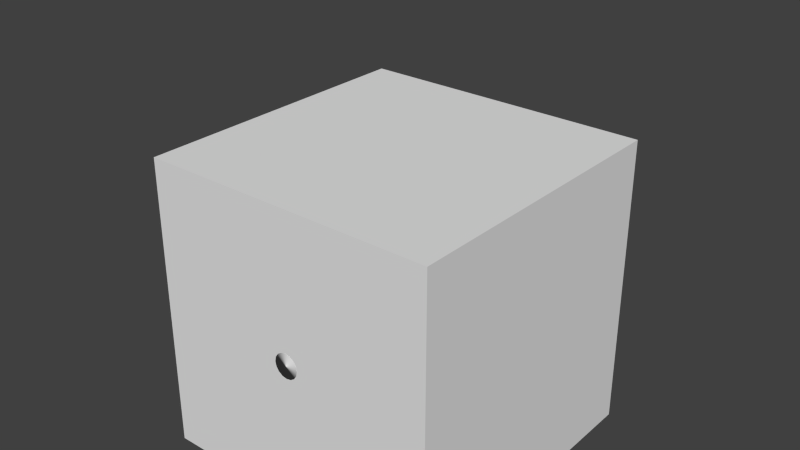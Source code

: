 # Source: Generator.blend  (saved by Blender 2.75.0; exported with 4.5.12 LTS)
import bpy
from mathutils import Matrix  # noqa: F401  (used for matrix-valued properties, if any)

bpy.ops.wm.read_factory_settings(use_empty=True)
scene = bpy.context.scene
scene.name = 'Scene'

# ---- collections
col_collection_1 = bpy.data.collections.new('Collection 1'); scene.collection.children.link(col_collection_1)

# ---- materials (node trees are filled in below, after node groups)
mat_material = bpy.data.materials.new('Material')
mat_material.alpha_threshold = 0.0
mat_material.use_transparent_shadow = False
mat_material.roughness = 0.5
mat_material.line_color = (0.0, 0.0, 0.0, 1.0)

# ---- material node trees

# ---- world
world_world = bpy.data.worlds.new('World'); scene.world = world_world
world_world.color = (0.05088, 0.05088, 0.05088)
world_world.use_sun_shadow = False
world_world.sun_shadow_jitter_overblur = 0.0
world_world.cycles.sampling_method = 'MANUAL'
world_world.cycles.sample_map_resolution = 256

# ---- meshes
me_cowl = bpy.data.meshes.new('Cowl')
me_cowl.from_pydata([(0.0, 1.109, 0.9081), (-0.5545, 0.9605, 0.9081), (-0.9605, 0.5545, 0.9081), (-1.109, -2.417e-07, 0.9081), (-0.9605, -0.5545, 0.9081), (-0.5545, -0.9605, 0.9081), (0.0, -1.109, 0.9081), (0.5545, -0.9605, 0.9081), (0.9605, -0.5545, 0.9081), (1.109, -2.417e-07, 0.9081), (0.9605, 0.5545, 0.9081), (0.5545, 0.9605, 0.9081), (0.0, 1.165, 0.9081), (-0.5825, 1.009, 0.9081), (-1.009, 0.5825, 0.9081), (-1.165, -2.47e-07, 0.9081), (-1.009, -0.5825, 0.9081), (-0.5825, -1.009, 0.9081), (0.0, -1.165, 0.9081), (0.5825, -1.009, 0.9081), (1.009, -0.5825, 0.9081), (1.165, -2.47e-07, 0.9081), (1.009, 0.5825, 0.9081), (0.5825, 1.009, 0.9081), (0.0, 1.144, 0.8056), (-0.5721, 0.9909, 0.8056), (-0.9909, 0.5721, 0.8056), (-1.144, -2.473e-07, 0.8056), (-0.9909, -0.5721, 0.8056), (-0.5721, -0.9909, 0.8056), (0.0, -1.144, 0.8056), (0.5721, -0.9909, 0.8056), (0.9909, -0.5721, 0.8056), (1.144, -2.473e-07, 0.8056), (0.9909, 0.5721, 0.8056), (0.5721, 0.9909, 0.8056), (0.0, 1.202, 0.8056), (-0.601, 1.041, 0.8056), (-1.041, 0.601, 0.8056), (-1.202, -2.528e-07, 0.8056), (-1.041, -0.601, 0.8056), (-0.601, -1.041, 0.8056), (0.0, -1.202, 0.8056), (0.601, -1.041, 0.8056), (1.041, -0.601, 0.8056), (1.202, -2.528e-07, 0.8056), (1.041, 0.601, 0.8056), (0.601, 1.041, 0.8056), (0.0, 1.144, -2.154), (-0.5721, 0.9909, -2.154), (-0.9909, 0.5721, -2.154), (-1.144, -2.472e-07, -2.154), (-0.9909, -0.5721, -2.154), (-0.5721, -0.9909, -2.154), (0.0, -1.144, -2.154), (0.5721, -0.9909, -2.154), (0.9909, -0.5721, -2.154), (1.144, -2.472e-07, -2.154), (0.9909, 0.5721, -2.154), (0.5721, 0.9909, -2.154), (0.0, 1.202, -2.154), (-0.601, 1.041, -2.154), (-1.041, 0.601, -2.154), (-1.202, -2.527e-07, -2.154), (-1.041, -0.601, -2.154), (-0.601, -1.041, -2.154), (0.0, -1.202, -2.154), (0.601, -1.041, -2.154), (1.041, -0.601, -2.154), (1.202, -2.527e-07, -2.154), (1.041, 0.601, -2.154), (0.601, 1.041, -2.154), (0.0, 1.073, -2.226), (-0.5365, 0.9293, -2.226), (-0.9293, 0.5365, -2.226), (-1.073, -2.352e-07, -2.226), (-0.9293, -0.5365, -2.226), (-0.5365, -0.9293, -2.226), (0.0, -1.073, -2.226), (0.5365, -0.9293, -2.226), (0.9293, -0.5365, -2.226), (1.073, -2.352e-07, -2.226), (0.9293, 0.5365, -2.226), (0.5365, 0.9293, -2.226), (0.0, 1.127, -2.226), (-0.5636, 0.9761, -2.226), (-0.9761, 0.5636, -2.226), (-1.127, -2.403e-07, -2.226), (-0.9761, -0.5636, -2.226), (-0.5636, -0.9761, -2.226), (0.0, -1.127, -2.226), (0.5636, -0.9761, -2.226), (0.9761, -0.5636, -2.226), (1.127, -2.403e-07, -2.226), (0.9761, 0.5636, -2.226), (0.5636, 0.9761, -2.226), (-0.4469, -4.179e-08, 0.1744), (-0.387, 0.2234, 0.1744), (-0.387, -0.2234, 0.1744), (0.2234, -0.387, 0.1744), (0.0, -0.4469, 0.1744), (0.387, -0.2234, 0.1744), (0.2234, 0.387, 0.1744), (0.387, 0.2234, 0.1744), (0.0, 0.4469, 0.1744), (0.0, 0.4469, -1.523), (0.387, -0.2234, -1.523), (0.2234, -0.387, -1.523), (0.0, -0.4469, -1.523), (-0.4469, -8.266e-08, -1.523), (-0.387, 0.2234, -1.523), (-0.387, -0.2234, -1.523), (0.2234, 0.387, -1.523), (0.387, 0.2234, -1.523), (-0.4026, 0.6974, -2.391), (0.0, 0.8053, -2.391), (-0.6974, 0.4026, -2.391), (-0.8053, -1.964e-07, -2.391), (-0.6974, -0.4026, -2.391), (-0.4026, -0.6974, -2.391), (0.0, -0.8053, -2.391), (0.4026, -0.6974, -2.391), (0.6974, -0.4026, -2.391), (0.8053, -1.964e-07, -2.391), (0.6974, 0.4026, -2.391), (0.4026, 0.6974, -2.391), (-0.4229, 0.7325, -2.391), (0.0, 0.8459, -2.391), (-0.7325, 0.4229, -2.391), (-0.8459, -2.002e-07, -2.391), (-0.7325, -0.4229, -2.391), (-0.4229, -0.7325, -2.391), (0.0, -0.8459, -2.391), (0.4229, -0.7325, -2.391), (0.7325, -0.4229, -2.391), (0.8459, -2.002e-07, -2.391), (0.7325, 0.4229, -2.391), (0.4229, 0.7325, -2.391), (-0.08921, 0.1199, -2.474), (-0.01001, 0.1411, -2.474), (-0.1472, 0.06187, -2.474), (-0.1684, -0.01733, -2.474), (-0.1472, -0.09654, -2.474), (-0.08921, -0.1545, -2.474), (-0.01001, -0.1757, -2.474), (0.0692, -0.1545, -2.474), (0.1272, -0.09654, -2.474), (0.1484, -0.01733, -2.474), (0.1272, 0.06187, -2.474), (0.0692, 0.1199, -2.474), (-0.09321, 0.1268, -2.474), (-0.01001, 0.1491, -2.474), (-0.1541, 0.06587, -2.474), (-0.1764, -0.01733, -2.474), (-0.1541, -0.1005, -2.474), (-0.09321, -0.1614, -2.474), (-0.01001, -0.1837, -2.474), (0.07319, -0.1614, -2.474), (0.1341, -0.1005, -2.474), (0.1564, -0.01733, -2.474), (0.1341, 0.06587, -2.474), (0.07319, 0.1268, -2.474)], [], [(1, 0, 12, 13), (8, 7, 19, 20), (5, 4, 16, 17), (0, 11, 23, 12), (2, 1, 13, 14), (9, 8, 20, 21), (6, 5, 17, 18), (3, 2, 14, 15), (10, 9, 21, 22), (7, 6, 18, 19), (4, 3, 15, 16), (11, 10, 22, 23), (40, 64, 65, 41), (26, 50, 49, 25), (47, 71, 60, 36), (33, 57, 56, 32), (39, 63, 64, 40), (25, 49, 48, 24), (46, 70, 71, 47), (55, 107, 106, 56), (38, 62, 63, 39), (45, 69, 70, 46), (52, 111, 98, 28), (37, 61, 62, 38), (12, 36, 37, 13), (6, 30, 29, 5), (20, 44, 45, 21), (13, 37, 38, 14), (7, 31, 30, 6), (21, 45, 46, 22), (14, 38, 39, 15), (8, 32, 31, 7), (22, 46, 47, 23), (1, 25, 24, 0), (15, 39, 40, 16), (9, 33, 32, 8), (23, 47, 36, 12), (2, 26, 25, 1), (16, 40, 41, 17), (10, 34, 33, 9), (3, 27, 26, 2), (17, 41, 42, 18), (11, 35, 34, 10), (4, 28, 27, 3), (18, 42, 43, 19), (0, 24, 35, 11), (5, 29, 28, 4), (19, 43, 44, 20), (57, 81, 80, 56), (63, 87, 88, 64), (49, 73, 72, 48), (70, 94, 95, 71), (56, 80, 79, 55), (62, 86, 87, 63), (69, 93, 94, 70), (55, 79, 78, 54), (61, 85, 86, 62), (68, 92, 93, 69), (54, 78, 77, 53), (60, 84, 85, 61), (34, 58, 57, 33), (32, 101, 99, 31), (41, 65, 66, 42), (54, 108, 107, 55), (31, 99, 100, 30), (42, 66, 67, 43), (56, 106, 101, 32), (29, 53, 52, 28), (43, 67, 68, 44), (36, 60, 61, 37), (30, 54, 53, 29), (44, 68, 69, 45), (86, 128, 129, 87), (93, 135, 136, 94), (79, 121, 120, 78), (85, 126, 128, 86), (92, 134, 135, 93), (78, 120, 119, 77), (84, 127, 126, 85), (91, 133, 134, 92), (77, 119, 118, 76), (72, 115, 125, 83), (90, 132, 133, 91), (76, 118, 117, 75), (71, 95, 84, 60), (50, 74, 73, 49), (64, 88, 89, 65), (58, 82, 81, 57), (51, 75, 74, 50), (65, 89, 90, 66), (59, 83, 82, 58), (52, 76, 75, 51), (66, 90, 91, 67), (48, 72, 83, 59), (53, 77, 76, 52), (67, 91, 92, 68), (101, 106, 107, 99), (99, 107, 108, 100), (96, 109, 110, 97), (102, 112, 113, 103), (98, 111, 109, 96), (104, 105, 112, 102), (26, 97, 110, 50), (27, 96, 97, 26), (35, 102, 103, 34), (50, 110, 109, 51), (28, 98, 96, 27), (58, 113, 112, 59), (30, 100, 108, 54), (24, 104, 102, 35), (34, 103, 113, 58), (48, 105, 104, 24), (51, 109, 111, 52), (59, 112, 105, 48), (115, 139, 149, 125), (132, 156, 157, 133), (118, 142, 141, 117), (125, 149, 148, 124), (131, 155, 156, 132), (117, 141, 140, 116), (124, 148, 147, 123), (130, 154, 155, 131), (116, 140, 138, 114), (137, 161, 151, 127), (123, 147, 146, 122), (129, 153, 154, 130), (80, 122, 121, 79), (94, 136, 137, 95), (73, 114, 115, 72), (87, 129, 130, 88), (81, 123, 122, 80), (95, 137, 127, 84), (74, 116, 114, 73), (88, 130, 131, 89), (82, 124, 123, 81), (75, 117, 116, 74), (89, 131, 132, 90), (83, 125, 124, 82), (138, 150, 151, 139), (146, 158, 157, 145), (143, 155, 154, 142), (139, 151, 161, 149), (140, 152, 150, 138), (147, 159, 158, 146), (144, 156, 155, 143), (141, 153, 152, 140), (148, 160, 159, 147), (145, 157, 156, 144), (142, 154, 153, 141), (149, 161, 160, 148), (119, 143, 142, 118), (133, 157, 158, 134), (127, 151, 150, 126), (120, 144, 143, 119), (134, 158, 159, 135), (126, 150, 152, 128), (121, 145, 144, 120), (135, 159, 160, 136), (128, 152, 153, 129), (122, 146, 145, 121), (136, 160, 161, 137), (114, 138, 139, 115)])
_uv = me_cowl.uv_layers.new(name='UVMap')
_uv.uv.foreach_set('vector', [0.03795, 0.798, 0.09327, 0.8293, 0.09166, 0.8352, 0.03355, 0.8023, 0.2444, 0.681, 0.2125, 0.6268, 0.2169, 0.6224, 0.2504, 0.6795, 0.09327, 0.5954, 0.03795, 0.6268, 0.03355, 0.6224, 0.09166, 0.5895, 0.09327, 0.8293, 0.1572, 0.8293, 0.1588, 0.8352, 0.09166, 0.8352, 0.006011, 0.7437, 0.03795, 0.798, 0.03355, 0.8023, 0.0, 0.7453, 0.2444, 0.7437, 0.2444, 0.681, 0.2504, 0.6795, 0.2504, 0.7453, 0.1572, 0.5954, 0.09327, 0.5954, 0.09166, 0.5895, 0.1588, 0.5895, 0.006011, 0.681, 0.006011, 0.7437, 0.0, 0.7453, 1.332e-08, 0.6795, 0.2125, 0.798, 0.2444, 0.7437, 0.2504, 0.7453, 0.2169, 0.8023, 0.2125, 0.6268, 0.1572, 0.5954, 0.1588, 0.5895, 0.2169, 0.6224, 0.03795, 0.6268, 0.006011, 0.681, 1.332e-08, 0.6795, 0.03355, 0.6224, 0.1572, 0.8293, 0.2125, 0.798, 0.2169, 0.8023, 0.1588, 0.8352, 0.4489, 0.3232, 0.4489, 6.546e-05, 0.5091, 0.0, 0.5091, 0.3232, 0.9427, 0.6576, 0.9427, 0.3345, 1.0, 0.3344, 1.0, 0.6576, 0.511, 0.6576, 0.511, 0.3344, 0.5804, 0.3344, 0.5804, 0.6576, 0.3185, 0.6751, 0.3185, 0.3602, 0.3845, 0.3592, 0.3845, 0.6741, 0.1269, 0.5683, 0.1269, 0.2535, 0.1895, 0.2602, 0.1895, 0.575, 0.8197, 0.01125, 0.8197, 0.3344, 0.7624, 0.3343, 0.7624, 0.01118, 0.4489, 0.6576, 0.4489, 0.3345, 0.511, 0.3344, 0.511, 0.6576, 0.4259, 0.8618, 0.3484, 0.8852, 0.3355, 0.8633, 0.3928, 0.8058, 0.05758, 0.5694, 0.05758, 0.2546, 0.1269, 0.2535, 0.1269, 0.5683, 0.3887, 0.331, 0.3887, 0.007827, 0.4489, 0.007893, 0.4489, 0.3311, 0.5523, 0.992, 0.4972, 0.9232, 0.4972, 0.7379, 0.5523, 0.6688, 3.331e-08, 0.578, 0.0, 0.2632, 0.05758, 0.2546, 0.05758, 0.5694, 0.5791, 0.6688, 0.5804, 0.6576, 0.6386, 0.6576, 0.6355, 0.6688, 0.7625, 0.3344, 0.7638, 0.3456, 0.6977, 0.3456, 0.6985, 0.3344, 0.3202, 0.3422, 0.3192, 0.331, 0.3887, 0.331, 0.3876, 0.3422, 0.00312, 0.5895, 3.331e-08, 0.578, 0.05758, 0.5694, 0.05893, 0.5812, 0.8162, 0.3345, 0.8192, 0.3457, 0.7638, 0.3456, 0.7625, 0.3344, 0.3876, 0.3422, 0.3887, 0.331, 0.4489, 0.3311, 0.446, 0.3423, 0.05893, 0.5812, 0.05758, 0.5694, 0.1269, 0.5683, 0.1262, 0.5801, 0.3832, 0.6841, 0.3845, 0.6741, 0.4393, 0.6659, 0.4364, 0.6762, 0.4517, 0.6688, 0.4489, 0.6576, 0.511, 0.6576, 0.5118, 0.6688, 0.8169, 6.04e-05, 0.8197, 0.01125, 0.7624, 0.01118, 0.7614, 0.0, 0.1262, 0.5801, 0.1269, 0.5683, 0.1895, 0.575, 0.1868, 0.5866, 0.3192, 0.6852, 0.3185, 0.6751, 0.3845, 0.6741, 0.3832, 0.6841, 0.5118, 0.6688, 0.511, 0.6576, 0.5804, 0.6576, 0.5791, 0.6688, 0.9417, 0.6688, 0.9427, 0.6576, 1.0, 0.6576, 0.9972, 0.6688, 0.4518, 0.3344, 0.4489, 0.3232, 0.5091, 0.3232, 0.5102, 0.3344, 0.2615, 0.679, 0.2589, 0.6687, 0.3185, 0.6751, 0.3192, 0.6852, 0.8775, 0.6688, 0.8765, 0.6576, 0.9427, 0.6576, 0.9417, 0.6688, 0.5102, 0.3344, 0.5091, 0.3232, 0.5787, 0.3232, 0.5776, 0.3344, 0.6972, 0.0, 0.6962, 0.01118, 0.6389, 0.01125, 0.6417, 6.041e-05, 0.8219, 0.6688, 0.8192, 0.6576, 0.8765, 0.6576, 0.8775, 0.6688, 0.5776, 0.3344, 0.5787, 0.3232, 0.6389, 0.3232, 0.636, 0.3344, 0.7614, 0.0, 0.7624, 0.01118, 0.6962, 0.01118, 0.6972, 0.0, 0.6985, 0.3344, 0.6977, 0.3456, 0.6386, 0.3457, 0.6412, 0.3345, 0.2619, 0.3423, 0.2589, 0.3311, 0.3192, 0.331, 0.3202, 0.3422, 0.3185, 0.3602, 0.32, 0.3509, 0.3819, 0.3499, 0.3845, 0.3592, 3.997e-08, 0.1607, 0.00858, 0.1586, 0.04111, 0.2138, 0.03469, 0.2195, 0.8447, 0.709, 0.8383, 0.7145, 0.7848, 0.6841, 0.7876, 0.6766, 0.2243, 0.03396, 0.2189, 0.03974, 0.1625, 0.007889, 0.1642, 0.0, 0.3845, 0.3592, 0.3819, 0.3499, 0.4333, 0.3423, 0.4393, 0.351, 0.0, 0.09279, 0.00858, 0.0949, 0.00858, 0.1586, 3.997e-08, 0.1607, 0.2589, 0.09279, 0.2514, 0.0949, 0.2189, 0.03974, 0.2243, 0.03396, 0.6646, 0.8856, 0.6695, 0.8801, 0.723, 0.9104, 0.7217, 0.918, 0.03469, 0.03396, 0.04111, 0.03974, 0.00858, 0.0949, 0.0, 0.09279, 0.3192, 0.007827, 0.3213, 0.0, 0.3865, 0.0, 0.3887, 0.007827, 0.7638, 0.6688, 0.7613, 0.6766, 0.6993, 0.6766, 0.6977, 0.6688, 0.09478, 0.0, 0.09746, 0.007889, 0.04111, 0.03974, 0.03469, 0.03396, 0.2589, 0.6687, 0.2589, 0.3539, 0.3185, 0.3602, 0.3185, 0.6751, 0.3845, 0.6741, 0.359, 0.5907, 0.3804, 0.5875, 0.4393, 0.6659, 0.5091, 0.3232, 0.5091, 0.0, 0.5787, 0.0, 0.5787, 0.3232, 0.4259, 0.9263, 0.3484, 0.9104, 0.3484, 0.8852, 0.4259, 0.8618, 0.1895, 0.3237, 0.2036, 0.2535, 0.2294, 0.2535, 0.2555, 0.3237, 0.5787, 0.3232, 0.5787, 0.0, 0.6389, 6.546e-05, 0.6389, 0.3232, 0.9994, 0.3232, 0.9231, 0.2543, 0.9231, 0.06894, 0.9994, 0.0, 0.6977, 0.3456, 0.6977, 0.6688, 0.6386, 0.6688, 0.6386, 0.3457, 0.2589, 0.3311, 0.2589, 0.007893, 0.3192, 0.007827, 0.3192, 0.331, 0.5804, 0.6576, 0.5804, 0.3344, 0.6386, 0.3345, 0.6386, 0.6576, 0.7638, 0.3456, 0.7638, 0.6688, 0.6977, 0.6688, 0.6977, 0.3456, 0.3192, 0.331, 0.3192, 0.007827, 0.3887, 0.007827, 0.3887, 0.331, 0.00858, 0.0949, 0.04007, 0.1028, 0.04007, 0.1507, 0.00858, 0.1586, 0.2514, 0.0949, 0.2223, 0.1028, 0.1979, 0.06145, 0.2189, 0.03974, 0.6695, 0.8801, 0.6888, 0.8595, 0.729, 0.8822, 0.723, 0.9104, 0.04111, 0.03974, 0.06449, 0.06145, 0.04007, 0.1028, 0.00858, 0.0949, 0.2514, 0.1586, 0.2223, 0.1507, 0.2223, 0.1028, 0.2514, 0.0949, 0.723, 0.9104, 0.729, 0.8822, 0.7754, 0.8822, 0.7848, 0.9104, 0.09746, 0.007889, 0.1068, 0.03755, 0.06449, 0.06145, 0.04111, 0.03974, 0.2189, 0.2138, 0.1979, 0.192, 0.2223, 0.1507, 0.2514, 0.1586, 0.7848, 0.9104, 0.7754, 0.8822, 0.8156, 0.8595, 0.8383, 0.8801, 0.7848, 0.6841, 0.7754, 0.7124, 0.729, 0.7124, 0.723, 0.6841, 0.1625, 0.2456, 0.1556, 0.2159, 0.1979, 0.192, 0.2189, 0.2138, 0.8383, 0.8801, 0.8156, 0.8595, 0.8387, 0.82, 0.8692, 0.8276, 0.1642, 0.0, 0.1625, 0.007889, 0.09746, 0.007889, 0.09478, 0.0, 0.8776, 0.765, 0.8692, 0.767, 0.8383, 0.7145, 0.8447, 0.709, 0.03469, 0.2195, 0.04111, 0.2138, 0.09746, 0.2456, 0.09478, 0.2535, 0.2589, 0.3539, 0.2642, 0.3449, 0.32, 0.3509, 0.3185, 0.3602, 0.8776, 0.8296, 0.8692, 0.8276, 0.8692, 0.767, 0.8776, 0.765, 0.09478, 0.2535, 0.09746, 0.2456, 0.1625, 0.2456, 0.1642, 0.2535, 0.7217, 0.6766, 0.723, 0.6841, 0.6695, 0.7145, 0.6646, 0.709, 0.8447, 0.8856, 0.8383, 0.8801, 0.8692, 0.8276, 0.8776, 0.8296, 0.1642, 0.2535, 0.1625, 0.2456, 0.2189, 0.2138, 0.2243, 0.2195, 0.2111, 0.3237, 0.2192, 0.3257, 0.2192, 0.3864, 0.2111, 0.3884, 0.7876, 0.918, 0.7848, 0.9104, 0.8383, 0.8801, 0.8447, 0.8856, 0.2243, 0.2195, 0.2189, 0.2138, 0.2514, 0.1586, 0.2589, 0.1607, 0.359, 0.5907, 0.359, 0.4101, 0.3804, 0.4069, 0.3804, 0.5875, 0.2111, 0.3237, 0.2111, 0.5091, 0.1895, 0.5091, 0.1895, 0.3237, 0.4748, 0.7378, 0.4748, 0.9232, 0.4489, 0.9232, 0.4489, 0.7378, 0.8456, 0.2542, 0.8456, 0.06883, 0.868, 0.06881, 0.868, 0.2541, 0.4972, 0.7379, 0.4972, 0.9232, 0.4748, 0.9232, 0.4748, 0.7378, 0.8197, 0.2542, 0.8197, 0.06883, 0.8456, 0.06883, 0.8456, 0.2542, 0.6285, 0.992, 0.5523, 0.9231, 0.5523, 0.7378, 0.6285, 0.6688, 0.4291, 0.7412, 0.3484, 0.7638, 0.3355, 0.7419, 0.3961, 0.6852, 0.173, 0.8997, 0.1011, 0.8742, 0.1011, 0.849, 0.173, 0.8352, 0.1901, 0.8352, 0.253, 0.8721, 0.2464, 0.8965, 0.173, 0.8977, 0.4291, 0.8058, 0.3484, 0.7891, 0.3484, 0.7638, 0.4291, 0.7412, 0.05511, 0.9556, 0.0, 0.8974, 0.01293, 0.8756, 0.0882, 0.8998, 0.3355, 1.0, 0.2589, 0.9296, 0.2589, 0.749, 0.3355, 0.6852, 0.1399, 0.9554, 0.0882, 0.896, 0.1011, 0.8742, 0.173, 0.8997, 0.9231, 0.3232, 0.868, 0.2541, 0.868, 0.06881, 0.9231, 0.0, 0.9542, 0.9915, 0.8776, 0.9211, 0.8776, 0.7405, 0.9542, 0.6766, 0.173, 0.8977, 0.2464, 0.8965, 0.253, 0.9208, 0.1901, 0.9601, 0.0882, 0.8998, 0.01293, 0.8756, 0.01293, 0.8504, 0.0882, 0.8352, 0.7754, 0.7124, 0.7625, 0.7562, 0.7401, 0.7562, 0.729, 0.7124, 0.1556, 0.2159, 0.1436, 0.1699, 0.164, 0.1583, 0.1979, 0.192, 0.8156, 0.8595, 0.782, 0.8273, 0.7932, 0.8083, 0.8387, 0.82, 0.729, 0.7124, 0.7401, 0.7562, 0.7207, 0.7672, 0.6888, 0.7351, 0.1068, 0.2159, 0.12, 0.1699, 0.1436, 0.1699, 0.1556, 0.2159, 0.8387, 0.82, 0.7932, 0.8083, 0.7932, 0.7863, 0.8387, 0.7745, 0.6888, 0.7351, 0.7207, 0.7672, 0.7095, 0.7863, 0.6656, 0.7745, 0.06449, 0.192, 0.09955, 0.1583, 0.12, 0.1699, 0.1068, 0.2159, 0.8387, 0.7745, 0.7932, 0.7863, 0.782, 0.7672, 0.8156, 0.7351, 0.1556, 0.03755, 0.1436, 0.08364, 0.12, 0.08364, 0.1068, 0.03755, 0.6656, 0.7745, 0.7095, 0.7863, 0.7095, 0.8083, 0.6656, 0.82, 0.04007, 0.1507, 0.08775, 0.1383, 0.09955, 0.1583, 0.06449, 0.192, 0.6386, 0.8276, 0.6656, 0.82, 0.6888, 0.8595, 0.6695, 0.8801, 0.2189, 0.03974, 0.1979, 0.06145, 0.1556, 0.03755, 0.1625, 0.007889, 0.8383, 0.7145, 0.8156, 0.7351, 0.7754, 0.7124, 0.7848, 0.6841, 0.00858, 0.1586, 0.04007, 0.1507, 0.06449, 0.192, 0.04111, 0.2138, 0.6386, 0.767, 0.6656, 0.7745, 0.6656, 0.82, 0.6386, 0.8276, 0.1625, 0.007889, 0.1556, 0.03755, 0.1068, 0.03755, 0.09746, 0.007889, 0.8692, 0.767, 0.8387, 0.7745, 0.8156, 0.7351, 0.8383, 0.7145, 0.04111, 0.2138, 0.06449, 0.192, 0.1068, 0.2159, 0.09746, 0.2456, 0.6695, 0.7145, 0.6888, 0.7351, 0.6656, 0.7745, 0.6386, 0.767, 0.8692, 0.8276, 0.8387, 0.82, 0.8387, 0.7745, 0.8692, 0.767, 0.09746, 0.2456, 0.1068, 0.2159, 0.1556, 0.2159, 0.1625, 0.2456, 0.723, 0.6841, 0.729, 0.7124, 0.6888, 0.7351, 0.6695, 0.7145, 0.1011, 0.0967, 0.09955, 0.09519, 0.12, 0.08364, 0.1206, 0.0857, 0.1737, 0.1377, 0.1758, 0.1383, 0.164, 0.1583, 0.1625, 0.1568, 0.1206, 0.1678, 0.12, 0.1699, 0.09955, 0.1583, 0.1011, 0.1568, 0.1206, 0.0857, 0.12, 0.08364, 0.1436, 0.08364, 0.143, 0.0857, 0.08986, 0.1158, 0.08775, 0.1152, 0.09955, 0.09519, 0.1011, 0.0967, 0.1737, 0.1158, 0.1758, 0.1152, 0.1758, 0.1383, 0.1737, 0.1377, 0.143, 0.1678, 0.1436, 0.1699, 0.12, 0.1699, 0.1206, 0.1678, 0.08986, 0.1377, 0.08775, 0.1383, 0.08775, 0.1152, 0.08986, 0.1158, 0.1625, 0.0967, 0.164, 0.09519, 0.1758, 0.1152, 0.1737, 0.1158, 0.1625, 0.1568, 0.164, 0.1583, 0.1436, 0.1699, 0.143, 0.1678, 0.1011, 0.1568, 0.09955, 0.1583, 0.08775, 0.1383, 0.08986, 0.1377, 0.143, 0.0857, 0.1436, 0.08364, 0.164, 0.09519, 0.1625, 0.0967, 0.7754, 0.8822, 0.7625, 0.8383, 0.782, 0.8273, 0.8156, 0.8595, 0.1979, 0.192, 0.164, 0.1583, 0.1758, 0.1383, 0.2223, 0.1507, 0.1068, 0.03755, 0.12, 0.08364, 0.09955, 0.09519, 0.06449, 0.06145, 0.729, 0.8822, 0.7401, 0.8383, 0.7625, 0.8383, 0.7754, 0.8822, 0.2223, 0.1507, 0.1758, 0.1383, 0.1758, 0.1152, 0.2223, 0.1028, 0.06449, 0.06145, 0.09955, 0.09519, 0.08775, 0.1152, 0.04007, 0.1028, 0.6888, 0.8595, 0.7207, 0.8273, 0.7401, 0.8383, 0.729, 0.8822, 0.2223, 0.1028, 0.1758, 0.1152, 0.164, 0.09519, 0.1979, 0.06145, 0.04007, 0.1028, 0.08775, 0.1152, 0.08775, 0.1383, 0.04007, 0.1507, 0.6656, 0.82, 0.7095, 0.8083, 0.7207, 0.8273, 0.6888, 0.8595, 0.1979, 0.06145, 0.164, 0.09519, 0.1436, 0.08364, 0.1556, 0.03755, 0.8156, 0.7351, 0.782, 0.7672, 0.7625, 0.7562, 0.7754, 0.7124])
me_cowl.materials.append(None)
me_cowl.use_remesh_preserve_volume = False
me_cowl.use_remesh_preserve_attributes = False
me_cowl.use_mirror_vertex_groups = False
me_cowl.update()
me_power = bpy.data.meshes.new('Power')
me_power.from_pydata([(-0.9981, -0.9, 0.1054), (-0.8964, -0.9, 0.2036), (-0.8982, -1.0, 0.1036), (0.9013, -1.0, 0.07197), (0.903, -0.9, 0.172), (1.001, -0.9, 0.07021), (-0.9981, 0.9, 0.1054), (-0.8982, 1.0, 0.1036), (-0.8964, 0.9, 0.2036), (1.001, 0.9, 0.07021), (0.903, 0.9, 0.172), (0.9013, 1.0, 0.07197), (-1.001, 0.9, -0.07021), (-0.9012, 1.0, -0.07197), (-1.001, -0.9, -0.07021), (-0.9012, -1.0, -0.07197), (0.8982, -1.0, -0.1036), (0.9981, -0.9, -0.1054), (0.9981, 0.9, -0.1054), (0.8982, 1.0, -0.1036)], [], [(2, 15, 16, 3), (6, 12, 14, 0), (11, 19, 13, 7), (5, 17, 18, 9), (0, 2, 1), (3, 5, 4), (6, 8, 7), (9, 11, 10), (8, 6, 0, 1), (1, 2, 3, 4), (4, 5, 9, 10), (10, 11, 7, 8), (6, 7, 13, 12), (18, 19, 11, 9), (5, 3, 16, 17), (14, 15, 2, 0), (1, 4, 10, 8)])
me_power.use_remesh_preserve_volume = False
me_power.use_remesh_preserve_attributes = False
me_power.use_mirror_vertex_groups = False
me_power.update()
me_cube_001 = bpy.data.meshes.new('Cube.001')
me_cube_001.from_pydata([(0.5, 0.5, 0.0), (0.5, -0.5, 0.0), (-0.5, -0.5, 0.0), (-0.5, 0.5, 0.0), (0.5, 0.5, 1.0), (0.5, -0.5, 1.0), (-0.5, -0.5, 1.0), (-0.5, 0.5, 1.0)], [], [(0, 1, 2, 3), (4, 7, 6, 5), (0, 4, 5, 1), (1, 5, 6, 2), (2, 6, 7, 3), (4, 0, 3, 7)])
me_cube_001.materials.append(mat_material)
me_cube_001.use_remesh_preserve_volume = False
me_cube_001.use_remesh_preserve_attributes = False
me_cube_001.use_mirror_vertex_groups = False
me_cube_001.update()
me_shaft = bpy.data.meshes.new('Shaft')
me_shaft.from_pydata([(-7.567e-09, 0.08, -0.04953), (0.03061, 0.07391, -0.04953), (0.05657, 0.05657, -0.04953), (0.07391, 0.03061, -0.04953), (0.08, -5.938e-08, -0.04953), (0.07391, -0.03061, -0.04953), (0.05657, -0.05657, -0.04953), (0.03061, -0.07391, -0.04953), (4.513e-09, -0.08, -0.04953), (-0.03061, -0.07391, -0.04953), (-0.05657, -0.05657, -0.04953), (-0.07391, -0.03061, -0.04953), (-0.08, -5.493e-08, -0.04953), (-0.07391, 0.03061, -0.04953), (-0.05657, 0.05657, -0.04953), (-0.03061, 0.07391, -0.04953), (-7.567e-09, 0.08, 0.04933), (0.03061, 0.07391, 0.04933), (0.05657, 0.05657, 0.04933), (0.07391, 0.03061, 0.04933), (0.08, 5.195e-08, 0.04933), (0.07391, -0.03061, 0.04933), (0.05657, -0.05657, 0.04933), (0.03061, -0.07391, 0.04933), (4.513e-09, -0.08, 0.04933), (-0.03061, -0.07391, 0.04933), (-0.05657, -0.05657, 0.04933), (-0.07391, -0.03061, 0.04933), (-0.08, 5.64e-08, 0.04933), (-0.07391, 0.03061, 0.04933), (-0.05657, 0.05657, 0.04933), (-0.03061, 0.07391, 0.04933), (0.03061, 0.07391, 0.02306), (0.03061, 0.07391, -0.009822), (0.05657, 0.05657, 0.02306), (0.05657, 0.05657, -0.009822), (0.07391, 0.03061, 0.02306), (0.07391, 0.03061, -0.009822), (0.08, 2.238e-08, 0.02306), (0.08, -1.466e-08, -0.009822), (0.07391, -0.03061, 0.02306), (0.07391, -0.03061, -0.009822), (0.05657, -0.05657, 0.02306), (0.05657, -0.05657, -0.009822), (0.03061, -0.07391, 0.02306), (0.03061, -0.07391, -0.009822), (4.513e-09, -0.08, 0.02306), (4.513e-09, -0.08, -0.009822), (-0.03061, -0.07391, 0.02306), (-0.03061, -0.07391, -0.009822), (-0.05657, -0.05657, 0.02306), (-0.05657, -0.05657, -0.009822), (-0.07391, -0.03061, 0.02306), (-0.07391, -0.03061, -0.009822), (-0.08, 2.683e-08, 0.02306), (-0.08, -1.021e-08, -0.009822), (-0.07391, 0.03061, 0.02306), (-0.07391, 0.03061, -0.009822), (-0.05657, 0.05657, 0.02306), (-0.05657, 0.05657, -0.009822), (-0.03061, 0.07391, 0.02306), (-0.03061, 0.07391, -0.009822), (-7.567e-09, 0.08, -0.009822), (-7.567e-09, 0.08, 0.02306), (0.07195, 0.1737, 0.03218), (0.07195, 0.1737, -0.01934), (0.1737, 0.07195, 0.03218), (0.1737, 0.07195, -0.01934), (0.188, 2.093e-08, 0.03218), (0.188, -3.54e-08, -0.01934), (0.1737, -0.07195, 0.03218), (0.1737, -0.07195, -0.01934), (0.07195, -0.1737, 0.03218), (0.07195, -0.1737, -0.01934), (1.435e-08, -0.188, 0.03218), (1.435e-08, -0.188, -0.01934), (-0.07195, -0.1737, 0.03218), (-0.07195, -0.1737, -0.01934), (-0.1737, -0.07195, 0.03218), (-0.1737, -0.07195, -0.01934), (-0.188, 3.139e-08, 0.03218), (-0.188, -2.494e-08, -0.01934), (-0.1737, 0.07195, 0.03218), (-0.1737, 0.07195, -0.01934), (-0.07195, 0.1737, 0.03218), (-0.07195, 0.1737, -0.01934), (-1.403e-08, 0.188, -0.01934), (-1.403e-08, 0.188, 0.03218)], [], [(0, 1, 2, 3, 4, 5, 6, 7, 8, 9, 10, 11, 12, 13, 14, 15), (58, 30, 31, 60), (56, 29, 30, 58), (54, 28, 29, 56), (52, 27, 28, 54), (50, 26, 27, 52), (48, 25, 26, 50), (46, 24, 25, 48), (44, 23, 24, 46), (42, 22, 23, 44), (40, 21, 22, 42), (38, 20, 21, 40), (36, 19, 20, 38), (34, 18, 19, 36), (32, 17, 18, 34), (63, 16, 17, 32), (60, 31, 16, 63), (30, 29, 28, 27, 26, 25, 24, 23, 22, 21, 20, 19, 18, 17, 16, 31), (15, 61, 62, 0), (41, 39, 69, 71), (0, 62, 33, 1), (44, 46, 74, 72), (1, 33, 35, 2), (33, 32, 34, 35), (2, 35, 37, 3), (35, 34, 36, 37), (3, 37, 39, 4), (33, 62, 86, 65), (4, 39, 41, 5), (55, 53, 79, 81), (5, 41, 43, 6), (41, 40, 42, 43), (6, 43, 45, 7), (43, 42, 44, 45), (7, 45, 47, 8), (36, 38, 68, 66), (8, 47, 49, 9), (47, 45, 73, 75), (9, 49, 51, 10), (49, 48, 50, 51), (10, 51, 53, 11), (51, 50, 52, 53), (11, 53, 55, 12), (60, 63, 87, 84), (12, 55, 57, 13), (39, 37, 67, 69), (13, 57, 59, 14), (57, 56, 58, 59), (14, 59, 61, 15), (59, 58, 60, 61), (85, 84, 87, 86), (86, 87, 64, 65), (67, 66, 68, 69), (69, 68, 70, 71), (73, 72, 74, 75), (75, 74, 76, 77), (79, 78, 80, 81), (81, 80, 82, 83), (37, 36, 66, 67), (52, 54, 80, 78), (63, 32, 64, 87), (49, 47, 75, 77), (45, 44, 72, 73), (38, 40, 70, 68), (57, 55, 81, 83), (53, 52, 78, 79), (46, 48, 76, 74), (61, 60, 84, 85), (54, 56, 82, 80), (32, 33, 65, 64), (40, 41, 71, 70), (48, 49, 77, 76), (62, 61, 85, 86), (56, 57, 83, 82)])
me_shaft.polygons.foreach_set('use_smooth', [True] * 74)
_uv = me_shaft.uv_layers.new(name='UVMap')
_uv.uv.foreach_set('vector', [0.0, 0.2341, 0.0, 0.2543, 0.0, 0.312, 0.0, 0.3982, 0.0, 0.5, 0.0, 0.6018, 0.0, 0.6881, 0.0, 0.7457, 0.0, 0.7659, 0.0, 0.7457, 0.0, 0.6881, 0.0, 0.6018, 0.0, 0.5, 0.0, 0.3982, 0.0, 0.312, 0.0, 0.2543, 0.2591, 0.312, 0.3887, 0.312, 0.3887, 0.2543, 0.2591, 0.2543, 0.2591, 0.3982, 0.3887, 0.3982, 0.3887, 0.312, 0.2591, 0.312, 0.2591, 0.5, 0.3887, 0.5, 0.3887, 0.3982, 0.2591, 0.3982, 0.2591, 0.6018, 0.3887, 0.6018, 0.3887, 0.5, 0.2591, 0.5, 0.2591, 0.688, 0.3887, 0.688, 0.3887, 0.6018, 0.2591, 0.6018, 0.2591, 0.7457, 0.3887, 0.7457, 0.3887, 0.688, 0.2591, 0.688, 0.2591, 0.7659, 0.3887, 0.7659, 0.3887, 0.7457, 0.2591, 0.7457, 0.2591, 0.7457, 0.3887, 0.7457, 0.3887, 0.7659, 0.2591, 0.7659, 0.2591, 0.688, 0.3887, 0.688, 0.3887, 0.7457, 0.2591, 0.7457, 0.2591, 0.6018, 0.3887, 0.6018, 0.3887, 0.688, 0.2591, 0.688, 0.2591, 0.5, 0.3887, 0.5, 0.3887, 0.6018, 0.2591, 0.6018, 0.2591, 0.3982, 0.3887, 0.3982, 0.3887, 0.5, 0.2591, 0.5, 0.2591, 0.312, 0.3887, 0.312, 0.3887, 0.3982, 0.2591, 0.3982, 0.2591, 0.2543, 0.3887, 0.2543, 0.3887, 0.312, 0.2591, 0.312, 0.2591, 0.2341, 0.3887, 0.2341, 0.3887, 0.2543, 0.2591, 0.2543, 0.2591, 0.2543, 0.3887, 0.2543, 0.3887, 0.2341, 0.2591, 0.2341, 0.3887, 0.312, 0.3887, 0.3982, 0.3887, 0.5, 0.3887, 0.6018, 0.3887, 0.688, 0.3887, 0.7457, 0.3887, 0.7659, 0.3887, 0.7457, 0.3887, 0.688, 0.3887, 0.6018, 0.3887, 0.5, 0.3887, 0.3982, 0.3887, 0.312, 0.3887, 0.2543, 0.3887, 0.2341, 0.3887, 0.2543, 0.0, 0.2543, 0.1296, 0.2543, 0.1296, 0.2341, 0.0, 0.2341, 0.1296, 0.6018, 0.1296, 0.5, 0.1296, 0.5, 0.1296, 0.6018, 0.0, 0.2341, 0.1296, 0.2341, 0.1296, 0.2543, 0.0, 0.2543, 0.2591, 0.7457, 0.2591, 0.7659, 0.2591, 0.7659, 0.2591, 0.7457, 0.0, 0.2543, 0.1296, 0.2543, 0.1296, 0.312, 0.0, 0.312, 0.1296, 0.2543, 0.2591, 0.2543, 0.2591, 0.312, 0.1296, 0.312, 0.0, 0.312, 0.1296, 0.312, 0.1296, 0.3982, 0.0, 0.3982, 0.1296, 0.312, 0.2591, 0.312, 0.2591, 0.3982, 0.1296, 0.3982, 0.0, 0.3982, 0.1296, 0.3982, 0.1296, 0.5, 0.0, 0.5, 0.1296, 0.2543, 0.1296, 0.2341, 0.1296, 0.2341, 0.1296, 0.2543, 0.0, 0.5, 0.1296, 0.5, 0.1296, 0.6018, 0.0, 0.6018, 0.1296, 0.5, 0.1296, 0.6018, 0.1296, 0.6018, 0.1296, 0.5, 0.0, 0.6018, 0.1296, 0.6018, 0.1296, 0.6881, 0.0, 0.6881, 0.1296, 0.6018, 0.2591, 0.6018, 0.2591, 0.688, 0.1296, 0.6881, 0.0, 0.6881, 0.1296, 0.6881, 0.1296, 0.7457, 0.0, 0.7457, 0.1296, 0.6881, 0.2591, 0.688, 0.2591, 0.7457, 0.1296, 0.7457, 0.0, 0.7457, 0.1296, 0.7457, 0.1296, 0.7659, 0.0, 0.7659, 0.2591, 0.3982, 0.2591, 0.5, 0.2591, 0.5, 0.2591, 0.3982, 0.0, 0.7659, 0.1296, 0.7659, 0.1296, 0.7457, 0.0, 0.7457, 0.1296, 0.7659, 0.1296, 0.7457, 0.1296, 0.7457, 0.1296, 0.7659, 0.0, 0.7457, 0.1296, 0.7457, 0.1296, 0.6881, 0.0, 0.6881, 0.1296, 0.7457, 0.2591, 0.7457, 0.2591, 0.688, 0.1296, 0.6881, 0.0, 0.6881, 0.1296, 0.6881, 0.1296, 0.6018, 0.0, 0.6018, 0.1296, 0.6881, 0.2591, 0.688, 0.2591, 0.6018, 0.1296, 0.6018, 0.0, 0.6018, 0.1296, 0.6018, 0.1296, 0.5, 0.0, 0.5, 0.2591, 0.2543, 0.2591, 0.2341, 0.2591, 0.2341, 0.2591, 0.2543, 0.0, 0.5, 0.1296, 0.5, 0.1296, 0.3982, 0.0, 0.3982, 0.1296, 0.5, 0.1296, 0.3982, 0.1296, 0.3982, 0.1296, 0.5, 0.0, 0.3982, 0.1296, 0.3982, 0.1296, 0.312, 0.0, 0.312, 0.1296, 0.3982, 0.2591, 0.3982, 0.2591, 0.312, 0.1296, 0.312, 0.0, 0.312, 0.1296, 0.312, 0.1296, 0.2543, 0.0, 0.2543, 0.1296, 0.312, 0.2591, 0.312, 0.2591, 0.2543, 0.1296, 0.2543, 0.1296, 0.2543, 0.2591, 0.2543, 0.2591, 0.2341, 0.1296, 0.2341, 0.1296, 0.2341, 0.2591, 0.2341, 0.2591, 0.2543, 0.1296, 0.2543, 0.1296, 0.3982, 0.2591, 0.3982, 0.2591, 0.5, 0.1296, 0.5, 0.1296, 0.5, 0.2591, 0.5, 0.2591, 0.6018, 0.1296, 0.6018, 0.1296, 0.7457, 0.2591, 0.7457, 0.2591, 0.7659, 0.1296, 0.7659, 0.1296, 0.7659, 0.2591, 0.7659, 0.2591, 0.7457, 0.1296, 0.7457, 0.1296, 0.6018, 0.2591, 0.6018, 0.2591, 0.5, 0.1296, 0.5, 0.1296, 0.5, 0.2591, 0.5, 0.2591, 0.3982, 0.1296, 0.3982, 0.1296, 0.3982, 0.2591, 0.3982, 0.2591, 0.3982, 0.1296, 0.3982, 0.2591, 0.6018, 0.2591, 0.5, 0.2591, 0.5, 0.2591, 0.6018, 0.2591, 0.2341, 0.2591, 0.2543, 0.2591, 0.2543, 0.2591, 0.2341, 0.1296, 0.7457, 0.1296, 0.7659, 0.1296, 0.7659, 0.1296, 0.7457, 0.1296, 0.7457, 0.2591, 0.7457, 0.2591, 0.7457, 0.1296, 0.7457, 0.2591, 0.5, 0.2591, 0.6018, 0.2591, 0.6018, 0.2591, 0.5, 0.1296, 0.3982, 0.1296, 0.5, 0.1296, 0.5, 0.1296, 0.3982, 0.1296, 0.6018, 0.2591, 0.6018, 0.2591, 0.6018, 0.1296, 0.6018, 0.2591, 0.7659, 0.2591, 0.7457, 0.2591, 0.7457, 0.2591, 0.7659, 0.1296, 0.2543, 0.2591, 0.2543, 0.2591, 0.2543, 0.1296, 0.2543, 0.2591, 0.5, 0.2591, 0.3982, 0.2591, 0.3982, 0.2591, 0.5, 0.2591, 0.2543, 0.1296, 0.2543, 0.1296, 0.2543, 0.2591, 0.2543, 0.2591, 0.6018, 0.1296, 0.6018, 0.1296, 0.6018, 0.2591, 0.6018, 0.2591, 0.7457, 0.1296, 0.7457, 0.1296, 0.7457, 0.2591, 0.7457, 0.1296, 0.2341, 0.1296, 0.2543, 0.1296, 0.2543, 0.1296, 0.2341, 0.2591, 0.3982, 0.1296, 0.3982, 0.1296, 0.3982, 0.2591, 0.3982])
me_shaft.materials.append(None)
me_shaft.use_remesh_preserve_volume = False
me_shaft.use_remesh_preserve_attributes = False
me_shaft.use_mirror_vertex_groups = False
me_shaft.update()
me_stand = bpy.data.meshes.new('Stand')
me_stand.from_pydata([(-0.8479, -1.021, -1.197), (0.02211, -1.021, -1.067), (0.8838, -1.021, -1.204), (-0.8229, 1.247, -1.197), (0.02216, 1.248, -1.063), (0.8589, 1.247, -1.206), (-0.848, -1.015, -0.76), (0.01852, 0.1252, -0.8581), (0.8837, -1.015, -0.7584), (-0.8231, 1.253, -0.7535), (0.8587, 1.253, -0.7555), (-0.9941, 1.483, -0.4504), (-1.024, -1.247, -0.4582), (1.03, 1.483, -0.4527), (1.06, -1.247, -0.4562), (-0.994, 1.482, 0.003689), (-1.024, -1.248, -0.004119), (1.03, 1.482, 0.001325), (1.06, -1.248, -0.002176)], [], [(0, 3, 4, 1), (5, 4, 3, 9, 10), (1, 4, 5, 2), (0, 6, 9, 3), (1, 2, 8, 6, 0), (2, 5, 10, 8), (10, 9, 11, 13), (14, 13, 17, 18), (9, 6, 12, 11), (6, 8, 14, 12), (8, 10, 13, 14), (16, 18, 17, 15), (13, 11, 15, 17), (12, 14, 18, 16), (11, 12, 16, 15)])
_uv = me_stand.uv_layers.new(name='UVMap')
_uv.uv.foreach_set('vector', [0.8234, 0.8569, 0.1662, 0.897, 0.1002, 0.7522, 0.8484, 0.7515, 0.0, 1.0, 0.1002, 0.7522, 0.1662, 0.897, 0.1646, 0.616, 0.0, 0.5978, 0.8484, 0.7515, 0.1002, 0.7522, 0.0, 1.0, 1.0, 1.0, 0.8234, 0.8569, 0.8218, 0.6205, 0.1646, 0.616, 0.1662, 0.897, 0.8484, 0.7515, 1.0, 1.0, 1.0, 0.5862, 0.8218, 0.6205, 0.8234, 0.8569, 1.0, 1.0, 0.0, 1.0, 0.0, 0.5978, 1.0, 0.5862, 0.0, 0.5978, 0.1646, 0.616, 0.1052, 0.4337, -4.47e-08, 0.3441, 0.9651, 0.3451, -4.47e-08, 0.3441, 0.0003257, 0.0002325, 0.9654, -2.98e-08, 0.1646, 0.616, 0.8218, 0.6205, 0.8831, 0.4396, 0.1052, 0.4337, 0.8218, 0.6205, 1.0, 0.5862, 0.9651, 0.3451, 0.8831, 0.4396, 1.0, 0.5862, 0.0, 0.5978, -4.47e-08, 0.3441, 0.9651, 0.3451, 0.8833, 0.1625, 0.9654, -2.98e-08, 0.0003257, 0.0002325, 0.1054, 0.1558, -4.47e-08, 0.3441, 0.1052, 0.4337, 0.1054, 0.1558, 0.0003257, 0.0002325, 0.8831, 0.4396, 0.9651, 0.3451, 0.9654, -2.98e-08, 0.8833, 0.1625, 0.1052, 0.4337, 0.8831, 0.4396, 0.8833, 0.1625, 0.1054, 0.1558])
me_stand.use_remesh_preserve_volume = False
me_stand.use_remesh_preserve_attributes = False
me_stand.use_mirror_vertex_groups = False
me_stand.update()

# ---- objects
ob_cowl = bpy.data.objects.new('Cowl', me_cowl)
ob_power = bpy.data.objects.new('Power', me_power)
ob_minecraft_block = bpy.data.objects.new('Minecraft Block', me_cube_001)
ob_shaft = bpy.data.objects.new('Shaft', me_shaft)
ob_stand = bpy.data.objects.new('Stand', me_stand)

# ---- transforms, parenting, visibility, modifiers, constraints
ob_cowl.location = (0.0003601, -0.1321, 0.0)
ob_cowl.rotation_euler = (-4.712, -0.5236, 0.0)
ob_cowl.scale = (0.2548, 0.2548, 0.2548)
ob_cowl.lineart.crease_threshold = 0.0
ob_power.location = (0.2114, 0.3395, 0.2074)
ob_power.rotation_euler = (9.475e-06, 0.7854, 1.34e-05)
ob_power.scale = (0.03022, 0.03022, 0.03022)
ob_power.lineart.crease_threshold = 0.0
ob_minecraft_block.location = (0.0, 0.0, -0.5)
ob_minecraft_block.lock_location = (True, True, True)
ob_minecraft_block.lock_rotation = (True, True, True)
ob_minecraft_block.lock_rotations_4d = False
ob_minecraft_block.lock_scale = (True, True, True)
ob_minecraft_block.empty_display_type = 'ARROWS'
ob_minecraft_block.hide_viewport = True
ob_minecraft_block.display_type = 'WIRE'
ob_minecraft_block.lineart.crease_threshold = 0.0
ob_shaft.location = (0.0, 0.0, 0.0)
ob_shaft.rotation_euler = (-1.571, -0.0, 0.0)
ob_shaft.scale = (0.5299, 0.5299, 10.1)
ob_shaft.lineart.crease_threshold = 0.0
ob_stand.location = (1.388e-17, 0.08303, -0.5)
ob_stand.rotation_euler = (-3.142, -0.0, 0.0)
ob_stand.scale = (0.168, 0.2432, 0.1928)
ob_stand.lineart.crease_threshold = 0.0

# ---- collection membership
col_collection_1.objects.link(ob_cowl)
col_collection_1.objects.link(ob_power)
col_collection_1.objects.link(ob_minecraft_block)
col_collection_1.objects.link(ob_shaft)
col_collection_1.objects.link(ob_stand)

# ---- scene / render settings (as saved in the file)
scene.frame_start = 1; scene.frame_end = 250; scene.frame_set(0)
scene.render.engine = 'BLENDER_EEVEE_NEXT'
scene.render.resolution_percentage = 50
scene.render.dither_intensity = 0.0
scene.cycles.use_denoising = False
scene.cycles.samples = 10
scene.cycles.sampling_pattern = 'TABULATED_SOBOL'
scene.cycles.light_sampling_threshold = 0.0
scene.cycles.use_adaptive_sampling = False
scene.cycles.use_light_tree = False
scene.cycles.blur_glossy = 0.0
scene.cycles.pixel_filter_type = 'GAUSSIAN'
scene.cycles.sample_clamp_indirect = 0.0
scene.view_settings.view_transform = 'Standard'
bpy.context.view_layer.update()

# ---- added for rendering (the .blend has no active camera and no usable light): camera, sun
cam_auto = bpy.data.cameras.new('AutoCamera')
cam_auto.lens = 50.0
cam_auto.sensor_width = 36.0
cam_auto.clip_end = 1000.0
ob_auto_camera = bpy.data.objects.new('AutoCamera', cam_auto)
scene.collection.objects.link(ob_auto_camera)
ob_auto_camera.location = (1.90804, -2.28983, 1.77608)
ob_auto_camera.rotation_euler = (1.09748, -7.21219e-08, 0.694738)
scene.camera = ob_auto_camera
light_auto_sun = bpy.data.lights.new('AutoSun', 'SUN')
light_auto_sun.energy = 3.0
light_auto_sun.angle = 0.0523599
ob_auto_sun = bpy.data.objects.new('AutoSun', light_auto_sun)
scene.collection.objects.link(ob_auto_sun)
ob_auto_sun.rotation_euler = (0.872665, 0.174533, 0.523599)
bpy.context.view_layer.update()
